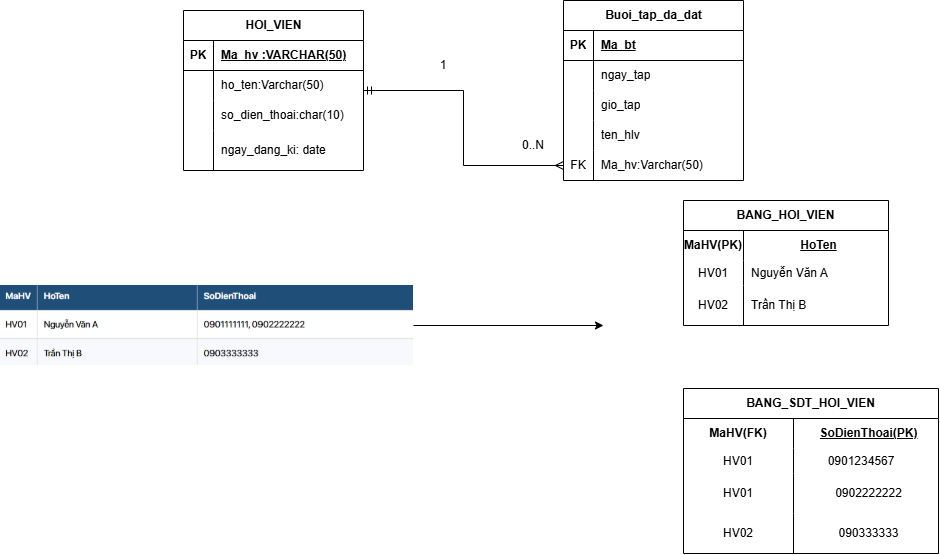

The diagram above was exported from draw.io. Its source (the exported page's mxGraphModel, read from the mxfile embedded in the PNG):
<mxGraphModel dx="1636" dy="822" grid="1" gridSize="10" guides="1" tooltips="1" connect="1" arrows="1" fold="1" page="1" pageScale="1" pageWidth="850" pageHeight="1100" math="0" shadow="0">
  <root>
    <mxCell id="0" />
    <mxCell id="1" parent="0" />
    <mxCell id="4MZQEAFGGhx_pDYuKbug-40" edge="1" parent="1" source="4MZQEAFGGhx_pDYuKbug-1" style="edgeStyle=orthogonalEdgeStyle;rounded=0;orthogonalLoop=1;jettySize=auto;html=1;endArrow=ERmany;endFill=0;startArrow=ERmandOne;startFill=0;entryX=0;entryY=0.5;entryDx=0;entryDy=0;" target="4MZQEAFGGhx_pDYuKbug-24">
      <mxGeometry relative="1" as="geometry">
        <mxPoint x="420" y="170" as="targetPoint" />
      </mxGeometry>
    </mxCell>
    <mxCell id="4MZQEAFGGhx_pDYuKbug-14" parent="1" style="shape=table;startSize=30;container=1;collapsible=1;childLayout=tableLayout;fixedRows=1;rowLines=0;fontStyle=1;align=center;resizeLast=1;html=1;" value="Buoi_tap_da_dat" vertex="1">
      <mxGeometry height="180" width="180" x="420" y="80" as="geometry" />
    </mxCell>
    <mxCell id="4MZQEAFGGhx_pDYuKbug-15" parent="4MZQEAFGGhx_pDYuKbug-14" style="shape=tableRow;horizontal=0;startSize=0;swimlaneHead=0;swimlaneBody=0;fillColor=none;collapsible=0;dropTarget=0;points=[[0,0.5],[1,0.5]];portConstraint=eastwest;top=0;left=0;right=0;bottom=1;" value="" vertex="1">
      <mxGeometry height="30" width="180" y="30" as="geometry" />
    </mxCell>
    <mxCell id="4MZQEAFGGhx_pDYuKbug-16" parent="4MZQEAFGGhx_pDYuKbug-15" style="shape=partialRectangle;connectable=0;fillColor=none;top=0;left=0;bottom=0;right=0;fontStyle=1;overflow=hidden;whiteSpace=wrap;html=1;" value="PK" vertex="1">
      <mxGeometry height="30" width="30" as="geometry">
        <mxRectangle height="30" width="30" as="alternateBounds" />
      </mxGeometry>
    </mxCell>
    <mxCell id="4MZQEAFGGhx_pDYuKbug-17" parent="4MZQEAFGGhx_pDYuKbug-15" style="shape=partialRectangle;connectable=0;fillColor=none;top=0;left=0;bottom=0;right=0;align=left;spacingLeft=6;fontStyle=5;overflow=hidden;whiteSpace=wrap;html=1;" value="Ma_bt" vertex="1">
      <mxGeometry height="30" width="150" x="30" as="geometry">
        <mxRectangle height="30" width="150" as="alternateBounds" />
      </mxGeometry>
    </mxCell>
    <mxCell id="4MZQEAFGGhx_pDYuKbug-18" parent="4MZQEAFGGhx_pDYuKbug-14" style="shape=tableRow;horizontal=0;startSize=0;swimlaneHead=0;swimlaneBody=0;fillColor=none;collapsible=0;dropTarget=0;points=[[0,0.5],[1,0.5]];portConstraint=eastwest;top=0;left=0;right=0;bottom=0;" value="" vertex="1">
      <mxGeometry height="30" width="180" y="60" as="geometry" />
    </mxCell>
    <mxCell id="4MZQEAFGGhx_pDYuKbug-19" parent="4MZQEAFGGhx_pDYuKbug-18" style="shape=partialRectangle;connectable=0;fillColor=none;top=0;left=0;bottom=0;right=0;editable=1;overflow=hidden;whiteSpace=wrap;html=1;" value="" vertex="1">
      <mxGeometry height="30" width="30" as="geometry">
        <mxRectangle height="30" width="30" as="alternateBounds" />
      </mxGeometry>
    </mxCell>
    <mxCell id="4MZQEAFGGhx_pDYuKbug-20" parent="4MZQEAFGGhx_pDYuKbug-18" style="shape=partialRectangle;connectable=0;fillColor=none;top=0;left=0;bottom=0;right=0;align=left;spacingLeft=6;overflow=hidden;whiteSpace=wrap;html=1;" value="ngay_tap" vertex="1">
      <mxGeometry height="30" width="150" x="30" as="geometry">
        <mxRectangle height="30" width="150" as="alternateBounds" />
      </mxGeometry>
    </mxCell>
    <mxCell id="4MZQEAFGGhx_pDYuKbug-21" parent="4MZQEAFGGhx_pDYuKbug-14" style="shape=tableRow;horizontal=0;startSize=0;swimlaneHead=0;swimlaneBody=0;fillColor=none;collapsible=0;dropTarget=0;points=[[0,0.5],[1,0.5]];portConstraint=eastwest;top=0;left=0;right=0;bottom=0;" value="" vertex="1">
      <mxGeometry height="30" width="180" y="90" as="geometry" />
    </mxCell>
    <mxCell id="4MZQEAFGGhx_pDYuKbug-22" parent="4MZQEAFGGhx_pDYuKbug-21" style="shape=partialRectangle;connectable=0;fillColor=none;top=0;left=0;bottom=0;right=0;editable=1;overflow=hidden;whiteSpace=wrap;html=1;" value="" vertex="1">
      <mxGeometry height="30" width="30" as="geometry">
        <mxRectangle height="30" width="30" as="alternateBounds" />
      </mxGeometry>
    </mxCell>
    <mxCell id="4MZQEAFGGhx_pDYuKbug-23" parent="4MZQEAFGGhx_pDYuKbug-21" style="shape=partialRectangle;connectable=0;fillColor=none;top=0;left=0;bottom=0;right=0;align=left;spacingLeft=6;overflow=hidden;whiteSpace=wrap;html=1;" value="gio_tap" vertex="1">
      <mxGeometry height="30" width="150" x="30" as="geometry">
        <mxRectangle height="30" width="150" as="alternateBounds" />
      </mxGeometry>
    </mxCell>
    <mxCell id="4MZQEAFGGhx_pDYuKbug-35" parent="4MZQEAFGGhx_pDYuKbug-14" style="shape=tableRow;horizontal=0;startSize=0;swimlaneHead=0;swimlaneBody=0;fillColor=none;collapsible=0;dropTarget=0;points=[[0,0.5],[1,0.5]];portConstraint=eastwest;top=0;left=0;right=0;bottom=0;" value="" vertex="1">
      <mxGeometry height="30" width="180" y="120" as="geometry" />
    </mxCell>
    <mxCell id="4MZQEAFGGhx_pDYuKbug-36" parent="4MZQEAFGGhx_pDYuKbug-35" style="shape=partialRectangle;connectable=0;fillColor=none;top=0;left=0;bottom=0;right=0;editable=1;overflow=hidden;whiteSpace=wrap;html=1;" value="" vertex="1">
      <mxGeometry height="30" width="30" as="geometry">
        <mxRectangle height="30" width="30" as="alternateBounds" />
      </mxGeometry>
    </mxCell>
    <mxCell id="4MZQEAFGGhx_pDYuKbug-37" parent="4MZQEAFGGhx_pDYuKbug-35" style="shape=partialRectangle;connectable=0;fillColor=none;top=0;left=0;bottom=0;right=0;align=left;spacingLeft=6;overflow=hidden;whiteSpace=wrap;html=1;" value="ten_hlv" vertex="1">
      <mxGeometry height="30" width="150" x="30" as="geometry">
        <mxRectangle height="30" width="150" as="alternateBounds" />
      </mxGeometry>
    </mxCell>
    <mxCell id="4MZQEAFGGhx_pDYuKbug-24" parent="4MZQEAFGGhx_pDYuKbug-14" style="shape=tableRow;horizontal=0;startSize=0;swimlaneHead=0;swimlaneBody=0;fillColor=none;collapsible=0;dropTarget=0;points=[[0,0.5],[1,0.5]];portConstraint=eastwest;top=0;left=0;right=0;bottom=0;" value="" vertex="1">
      <mxGeometry height="30" width="180" y="150" as="geometry" />
    </mxCell>
    <mxCell id="4MZQEAFGGhx_pDYuKbug-25" parent="4MZQEAFGGhx_pDYuKbug-24" style="shape=partialRectangle;connectable=0;fillColor=none;top=0;left=0;bottom=0;right=0;editable=1;overflow=hidden;whiteSpace=wrap;html=1;" value="FK" vertex="1">
      <mxGeometry height="30" width="30" as="geometry">
        <mxRectangle height="30" width="30" as="alternateBounds" />
      </mxGeometry>
    </mxCell>
    <mxCell id="4MZQEAFGGhx_pDYuKbug-26" parent="4MZQEAFGGhx_pDYuKbug-24" style="shape=partialRectangle;connectable=0;fillColor=none;top=0;left=0;bottom=0;right=0;align=left;spacingLeft=6;overflow=hidden;whiteSpace=wrap;html=1;" value="Ma_hv:Varchar(50)" vertex="1">
      <mxGeometry height="30" width="150" x="30" as="geometry">
        <mxRectangle height="30" width="150" as="alternateBounds" />
      </mxGeometry>
    </mxCell>
    <mxCell id="4MZQEAFGGhx_pDYuKbug-31" parent="1" style="text;html=1;whiteSpace=wrap;strokeColor=none;fillColor=none;align=center;verticalAlign=middle;rounded=0;" value="0..N" vertex="1">
      <mxGeometry height="30" width="60" x="360" y="210" as="geometry" />
    </mxCell>
    <mxCell id="4MZQEAFGGhx_pDYuKbug-32" parent="1" style="text;html=1;whiteSpace=wrap;strokeColor=none;fillColor=none;align=center;verticalAlign=middle;rounded=0;" value="1" vertex="1">
      <mxGeometry height="30" width="60" x="270" y="130" as="geometry" />
    </mxCell>
    <mxCell id="4MZQEAFGGhx_pDYuKbug-1" parent="1" style="shape=table;startSize=30;container=1;collapsible=1;childLayout=tableLayout;fixedRows=1;rowLines=0;fontStyle=1;align=center;resizeLast=1;html=1;" value="HOI_VIEN" vertex="1">
      <mxGeometry height="160" width="180" x="40" y="90" as="geometry" />
    </mxCell>
    <mxCell id="4MZQEAFGGhx_pDYuKbug-2" parent="4MZQEAFGGhx_pDYuKbug-1" style="shape=tableRow;horizontal=0;startSize=0;swimlaneHead=0;swimlaneBody=0;fillColor=none;collapsible=0;dropTarget=0;points=[[0,0.5],[1,0.5]];portConstraint=eastwest;top=0;left=0;right=0;bottom=1;" value="" vertex="1">
      <mxGeometry height="30" width="180" y="30" as="geometry" />
    </mxCell>
    <mxCell id="4MZQEAFGGhx_pDYuKbug-3" parent="4MZQEAFGGhx_pDYuKbug-2" style="shape=partialRectangle;connectable=0;fillColor=none;top=0;left=0;bottom=0;right=0;fontStyle=1;overflow=hidden;whiteSpace=wrap;html=1;" value="PK" vertex="1">
      <mxGeometry height="30" width="30" as="geometry">
        <mxRectangle height="30" width="30" as="alternateBounds" />
      </mxGeometry>
    </mxCell>
    <mxCell id="4MZQEAFGGhx_pDYuKbug-4" parent="4MZQEAFGGhx_pDYuKbug-2" style="shape=partialRectangle;connectable=0;fillColor=none;top=0;left=0;bottom=0;right=0;align=left;spacingLeft=6;fontStyle=5;overflow=hidden;whiteSpace=wrap;html=1;" value="Ma_hv :VARCHAR(50)" vertex="1">
      <mxGeometry height="30" width="150" x="30" as="geometry">
        <mxRectangle height="30" width="150" as="alternateBounds" />
      </mxGeometry>
    </mxCell>
    <mxCell id="4MZQEAFGGhx_pDYuKbug-5" parent="4MZQEAFGGhx_pDYuKbug-1" style="shape=tableRow;horizontal=0;startSize=0;swimlaneHead=0;swimlaneBody=0;fillColor=none;collapsible=0;dropTarget=0;points=[[0,0.5],[1,0.5]];portConstraint=eastwest;top=0;left=0;right=0;bottom=0;" value="" vertex="1">
      <mxGeometry height="30" width="180" y="60" as="geometry" />
    </mxCell>
    <mxCell id="4MZQEAFGGhx_pDYuKbug-6" parent="4MZQEAFGGhx_pDYuKbug-5" style="shape=partialRectangle;connectable=0;fillColor=none;top=0;left=0;bottom=0;right=0;editable=1;overflow=hidden;whiteSpace=wrap;html=1;" value="&amp;nbsp; " vertex="1">
      <mxGeometry height="30" width="30" as="geometry">
        <mxRectangle height="30" width="30" as="alternateBounds" />
      </mxGeometry>
    </mxCell>
    <mxCell id="4MZQEAFGGhx_pDYuKbug-7" parent="4MZQEAFGGhx_pDYuKbug-5" style="shape=partialRectangle;connectable=0;fillColor=none;top=0;left=0;bottom=0;right=0;align=left;spacingLeft=6;overflow=hidden;whiteSpace=wrap;html=1;" value="ho_ten:Varchar(50)" vertex="1">
      <mxGeometry height="30" width="150" x="30" as="geometry">
        <mxRectangle height="30" width="150" as="alternateBounds" />
      </mxGeometry>
    </mxCell>
    <mxCell id="4MZQEAFGGhx_pDYuKbug-8" parent="4MZQEAFGGhx_pDYuKbug-1" style="shape=tableRow;horizontal=0;startSize=0;swimlaneHead=0;swimlaneBody=0;fillColor=none;collapsible=0;dropTarget=0;points=[[0,0.5],[1,0.5]];portConstraint=eastwest;top=0;left=0;right=0;bottom=0;" value="" vertex="1">
      <mxGeometry height="30" width="180" y="90" as="geometry" />
    </mxCell>
    <mxCell id="4MZQEAFGGhx_pDYuKbug-9" parent="4MZQEAFGGhx_pDYuKbug-8" style="shape=partialRectangle;connectable=0;fillColor=none;top=0;left=0;bottom=0;right=0;editable=1;overflow=hidden;whiteSpace=wrap;html=1;" value="" vertex="1">
      <mxGeometry height="30" width="30" as="geometry">
        <mxRectangle height="30" width="30" as="alternateBounds" />
      </mxGeometry>
    </mxCell>
    <mxCell id="4MZQEAFGGhx_pDYuKbug-10" parent="4MZQEAFGGhx_pDYuKbug-8" style="shape=partialRectangle;connectable=0;fillColor=none;top=0;left=0;bottom=0;right=0;align=left;spacingLeft=6;overflow=hidden;whiteSpace=wrap;html=1;" value="so_dien_thoai:char(10)" vertex="1">
      <mxGeometry height="30" width="150" x="30" as="geometry">
        <mxRectangle height="30" width="150" as="alternateBounds" />
      </mxGeometry>
    </mxCell>
    <mxCell id="4MZQEAFGGhx_pDYuKbug-11" parent="4MZQEAFGGhx_pDYuKbug-1" style="shape=tableRow;horizontal=0;startSize=0;swimlaneHead=0;swimlaneBody=0;fillColor=none;collapsible=0;dropTarget=0;points=[[0,0.5],[1,0.5]];portConstraint=eastwest;top=0;left=0;right=0;bottom=0;" value="" vertex="1">
      <mxGeometry height="40" width="180" y="120" as="geometry" />
    </mxCell>
    <mxCell id="4MZQEAFGGhx_pDYuKbug-12" parent="4MZQEAFGGhx_pDYuKbug-11" style="shape=partialRectangle;connectable=0;fillColor=none;top=0;left=0;bottom=0;right=0;editable=1;overflow=hidden;whiteSpace=wrap;html=1;" value="" vertex="1">
      <mxGeometry height="40" width="30" as="geometry">
        <mxRectangle height="40" width="30" as="alternateBounds" />
      </mxGeometry>
    </mxCell>
    <mxCell id="4MZQEAFGGhx_pDYuKbug-13" parent="4MZQEAFGGhx_pDYuKbug-11" style="shape=partialRectangle;connectable=0;fillColor=none;top=0;left=0;bottom=0;right=0;align=left;spacingLeft=6;overflow=hidden;whiteSpace=wrap;html=1;" value="ngay_dang_ki: date" vertex="1">
      <mxGeometry height="40" width="150" x="30" as="geometry">
        <mxRectangle height="40" width="150" as="alternateBounds" />
      </mxGeometry>
    </mxCell>
    <mxCell id="4MZQEAFGGhx_pDYuKbug-48" parent="1" style="shape=table;startSize=30;container=1;collapsible=1;childLayout=tableLayout;fixedRows=1;rowLines=0;fontStyle=1;align=center;resizeLast=1;html=1;whiteSpace=wrap;" value="BANG_HOI_VIEN" vertex="1">
      <mxGeometry height="125" width="205" x="540" y="280" as="geometry" />
    </mxCell>
    <mxCell id="4MZQEAFGGhx_pDYuKbug-49" parent="4MZQEAFGGhx_pDYuKbug-48" style="shape=tableRow;horizontal=0;startSize=0;swimlaneHead=0;swimlaneBody=0;fillColor=none;collapsible=0;dropTarget=0;points=[[0,0.5],[1,0.5]];portConstraint=eastwest;top=0;left=0;right=0;bottom=0;html=1;" value="" vertex="1">
      <mxGeometry height="30" width="205" y="30" as="geometry" />
    </mxCell>
    <mxCell id="4MZQEAFGGhx_pDYuKbug-50" parent="4MZQEAFGGhx_pDYuKbug-49" style="shape=partialRectangle;connectable=0;fillColor=none;top=0;left=0;bottom=0;right=0;fontStyle=1;overflow=hidden;html=1;whiteSpace=wrap;" value="MaHV(PK)" vertex="1">
      <mxGeometry height="30" width="60" as="geometry">
        <mxRectangle height="30" width="60" as="alternateBounds" />
      </mxGeometry>
    </mxCell>
    <mxCell id="4MZQEAFGGhx_pDYuKbug-51" parent="4MZQEAFGGhx_pDYuKbug-49" style="shape=partialRectangle;connectable=0;fillColor=none;top=0;left=0;bottom=0;right=0;align=center;spacingLeft=6;fontStyle=5;overflow=hidden;html=1;whiteSpace=wrap;" value="HoTen" vertex="1">
      <mxGeometry height="30" width="145" x="60" as="geometry">
        <mxRectangle height="30" width="145" as="alternateBounds" />
      </mxGeometry>
    </mxCell>
    <mxCell id="4MZQEAFGGhx_pDYuKbug-58" parent="4MZQEAFGGhx_pDYuKbug-48" style="shape=tableRow;horizontal=0;startSize=0;swimlaneHead=0;swimlaneBody=0;fillColor=none;collapsible=0;dropTarget=0;points=[[0,0.5],[1,0.5]];portConstraint=eastwest;top=0;left=0;right=0;bottom=0;html=1;" value="" vertex="1">
      <mxGeometry height="25" width="205" y="60" as="geometry" />
    </mxCell>
    <mxCell id="4MZQEAFGGhx_pDYuKbug-59" parent="4MZQEAFGGhx_pDYuKbug-58" style="shape=partialRectangle;connectable=0;fillColor=none;top=0;left=0;bottom=0;right=0;editable=1;overflow=hidden;html=1;whiteSpace=wrap;" value="HV01" vertex="1">
      <mxGeometry height="25" width="60" as="geometry">
        <mxRectangle height="25" width="60" as="alternateBounds" />
      </mxGeometry>
    </mxCell>
    <mxCell id="4MZQEAFGGhx_pDYuKbug-60" parent="4MZQEAFGGhx_pDYuKbug-58" style="shape=partialRectangle;connectable=0;fillColor=none;top=0;left=0;bottom=0;right=0;align=left;spacingLeft=6;overflow=hidden;html=1;whiteSpace=wrap;" value="Nguyễn Văn A" vertex="1">
      <mxGeometry height="25" width="145" x="60" as="geometry">
        <mxRectangle height="25" width="145" as="alternateBounds" />
      </mxGeometry>
    </mxCell>
    <mxCell id="4MZQEAFGGhx_pDYuKbug-63" parent="4MZQEAFGGhx_pDYuKbug-48" style="shape=tableRow;horizontal=0;startSize=0;swimlaneHead=0;swimlaneBody=0;fillColor=none;collapsible=0;dropTarget=0;points=[[0,0.5],[1,0.5]];portConstraint=eastwest;top=0;left=0;right=0;bottom=0;html=1;" value="" vertex="1">
      <mxGeometry height="40" width="205" y="85" as="geometry" />
    </mxCell>
    <mxCell id="4MZQEAFGGhx_pDYuKbug-64" parent="4MZQEAFGGhx_pDYuKbug-63" style="shape=partialRectangle;connectable=0;fillColor=none;top=0;left=0;bottom=0;right=0;editable=1;overflow=hidden;html=1;whiteSpace=wrap;" value="HV02" vertex="1">
      <mxGeometry height="40" width="60" as="geometry">
        <mxRectangle height="40" width="60" as="alternateBounds" />
      </mxGeometry>
    </mxCell>
    <mxCell id="4MZQEAFGGhx_pDYuKbug-65" parent="4MZQEAFGGhx_pDYuKbug-63" style="shape=partialRectangle;connectable=0;fillColor=none;top=0;left=0;bottom=0;right=0;align=left;spacingLeft=6;overflow=hidden;html=1;whiteSpace=wrap;" value="Trần Thị B&amp;nbsp;" vertex="1">
      <mxGeometry height="40" width="145" x="60" as="geometry">
        <mxRectangle height="40" width="145" as="alternateBounds" />
      </mxGeometry>
    </mxCell>
    <mxCell id="4MZQEAFGGhx_pDYuKbug-62" edge="1" parent="1" source="4MZQEAFGGhx_pDYuKbug-61" style="edgeStyle=orthogonalEdgeStyle;rounded=0;orthogonalLoop=1;jettySize=auto;html=1;entryX=0;entryY=0.5;entryDx=0;entryDy=0;">
      <mxGeometry relative="1" as="geometry">
        <mxPoint x="460" y="405" as="targetPoint" />
      </mxGeometry>
    </mxCell>
    <mxCell id="4MZQEAFGGhx_pDYuKbug-61" parent="1" style="shape=image;verticalLabelPosition=bottom;labelBackgroundColor=default;verticalAlign=top;aspect=fixed;imageAspect=0;image=data:image/png,(base64 omitted: 16888 chars);" value="" vertex="1">
      <mxGeometry height="80" width="413.61" x="-143.61" y="365" as="geometry" />
    </mxCell>
    <mxCell id="4MZQEAFGGhx_pDYuKbug-66" parent="1" style="shape=table;startSize=30;container=1;collapsible=1;childLayout=tableLayout;fixedRows=1;rowLines=0;fontStyle=1;align=center;resizeLast=1;html=1;whiteSpace=wrap;" value="BANG_SDT_HOI_VIEN" vertex="1">
      <mxGeometry height="165" width="255" x="540" y="468" as="geometry" />
    </mxCell>
    <mxCell id="4MZQEAFGGhx_pDYuKbug-67" parent="4MZQEAFGGhx_pDYuKbug-66" style="shape=tableRow;horizontal=0;startSize=0;swimlaneHead=0;swimlaneBody=0;fillColor=none;collapsible=0;dropTarget=0;points=[[0,0.5],[1,0.5]];portConstraint=eastwest;top=0;left=0;right=0;bottom=0;html=1;" value="" vertex="1">
      <mxGeometry height="30" width="255" y="30" as="geometry" />
    </mxCell>
    <mxCell id="4MZQEAFGGhx_pDYuKbug-68" parent="4MZQEAFGGhx_pDYuKbug-67" style="shape=partialRectangle;connectable=0;fillColor=none;top=0;left=0;bottom=0;right=0;fontStyle=1;overflow=hidden;html=1;whiteSpace=wrap;" value="MaHV(FK)" vertex="1">
      <mxGeometry height="30" width="110" as="geometry">
        <mxRectangle height="30" width="110" as="alternateBounds" />
      </mxGeometry>
    </mxCell>
    <mxCell id="4MZQEAFGGhx_pDYuKbug-69" parent="4MZQEAFGGhx_pDYuKbug-67" style="shape=partialRectangle;connectable=0;fillColor=none;top=0;left=0;bottom=0;right=0;align=center;spacingLeft=6;fontStyle=5;overflow=hidden;html=1;whiteSpace=wrap;" value="SoDienThoai(PK)" vertex="1">
      <mxGeometry height="30" width="145" x="110" as="geometry">
        <mxRectangle height="30" width="145" as="alternateBounds" />
      </mxGeometry>
    </mxCell>
    <mxCell id="4MZQEAFGGhx_pDYuKbug-70" parent="4MZQEAFGGhx_pDYuKbug-66" style="shape=tableRow;horizontal=0;startSize=0;swimlaneHead=0;swimlaneBody=0;fillColor=none;collapsible=0;dropTarget=0;points=[[0,0.5],[1,0.5]];portConstraint=eastwest;top=0;left=0;right=0;bottom=0;html=1;" value="" vertex="1">
      <mxGeometry height="25" width="255" y="60" as="geometry" />
    </mxCell>
    <mxCell id="4MZQEAFGGhx_pDYuKbug-71" parent="4MZQEAFGGhx_pDYuKbug-70" style="shape=partialRectangle;connectable=0;fillColor=none;top=0;left=0;bottom=0;right=0;editable=1;overflow=hidden;html=1;whiteSpace=wrap;" value="HV01" vertex="1">
      <mxGeometry height="25" width="110" as="geometry">
        <mxRectangle height="25" width="110" as="alternateBounds" />
      </mxGeometry>
    </mxCell>
    <mxCell id="4MZQEAFGGhx_pDYuKbug-72" parent="4MZQEAFGGhx_pDYuKbug-70" style="shape=partialRectangle;connectable=0;fillColor=none;top=0;left=0;bottom=0;right=0;align=left;spacingLeft=6;overflow=hidden;html=1;whiteSpace=wrap;" value="&lt;span style=&quot;white-space: pre;&quot;&gt;&#09;&lt;/span&gt;0901234567" vertex="1">
      <mxGeometry height="25" width="145" x="110" as="geometry">
        <mxRectangle height="25" width="145" as="alternateBounds" />
      </mxGeometry>
    </mxCell>
    <mxCell id="4MZQEAFGGhx_pDYuKbug-73" parent="4MZQEAFGGhx_pDYuKbug-66" style="shape=tableRow;horizontal=0;startSize=0;swimlaneHead=0;swimlaneBody=0;fillColor=none;collapsible=0;dropTarget=0;points=[[0,0.5],[1,0.5]];portConstraint=eastwest;top=0;left=0;right=0;bottom=0;html=1;" value="" vertex="1">
      <mxGeometry height="40" width="255" y="85" as="geometry" />
    </mxCell>
    <mxCell id="4MZQEAFGGhx_pDYuKbug-74" parent="4MZQEAFGGhx_pDYuKbug-73" style="shape=partialRectangle;connectable=0;fillColor=none;top=0;left=0;bottom=0;right=0;editable=1;overflow=hidden;html=1;whiteSpace=wrap;" value="HV01" vertex="1">
      <mxGeometry height="40" width="110" as="geometry">
        <mxRectangle height="40" width="110" as="alternateBounds" />
      </mxGeometry>
    </mxCell>
    <mxCell id="4MZQEAFGGhx_pDYuKbug-75" parent="4MZQEAFGGhx_pDYuKbug-73" style="shape=partialRectangle;connectable=0;fillColor=none;top=0;left=0;bottom=0;right=0;align=center;spacingLeft=6;overflow=hidden;html=1;whiteSpace=wrap;" value="0902222222" vertex="1">
      <mxGeometry height="40" width="145" x="110" as="geometry">
        <mxRectangle height="40" width="145" as="alternateBounds" />
      </mxGeometry>
    </mxCell>
    <mxCell id="4MZQEAFGGhx_pDYuKbug-76" parent="4MZQEAFGGhx_pDYuKbug-66" style="shape=tableRow;horizontal=0;startSize=0;swimlaneHead=0;swimlaneBody=0;fillColor=none;collapsible=0;dropTarget=0;points=[[0,0.5],[1,0.5]];portConstraint=eastwest;top=0;left=0;right=0;bottom=0;html=1;" vertex="1">
      <mxGeometry height="40" width="255" y="125" as="geometry" />
    </mxCell>
    <mxCell id="4MZQEAFGGhx_pDYuKbug-77" parent="4MZQEAFGGhx_pDYuKbug-76" style="shape=partialRectangle;connectable=0;fillColor=none;top=0;left=0;bottom=0;right=0;editable=1;overflow=hidden;html=1;whiteSpace=wrap;" value="HV02" vertex="1">
      <mxGeometry height="40" width="110" as="geometry">
        <mxRectangle height="40" width="110" as="alternateBounds" />
      </mxGeometry>
    </mxCell>
    <mxCell id="4MZQEAFGGhx_pDYuKbug-78" parent="4MZQEAFGGhx_pDYuKbug-76" style="shape=partialRectangle;connectable=0;fillColor=none;top=0;left=0;bottom=0;right=0;align=center;spacingLeft=6;overflow=hidden;html=1;whiteSpace=wrap;" value="090333333" vertex="1">
      <mxGeometry height="40" width="145" x="110" as="geometry">
        <mxRectangle height="40" width="145" as="alternateBounds" />
      </mxGeometry>
    </mxCell>
  </root>
</mxGraphModel>